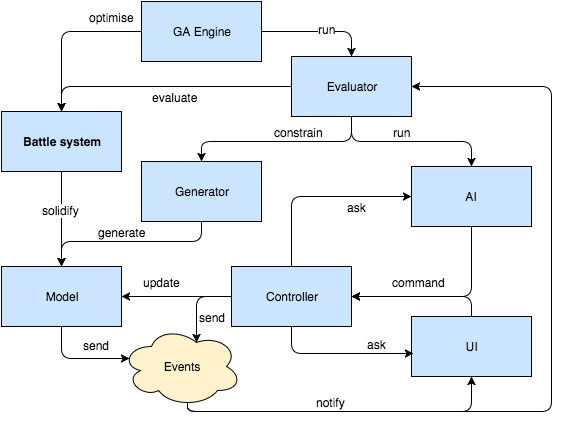

The diagram above was exported from draw.io. Its source (the exported page's mxGraphModel, read from the mxfile embedded in the PNG):
<mxGraphModel dx="788" dy="420" grid="1" gridSize="10" guides="1" tooltips="1" connect="1" arrows="1" fold="1" page="1" pageScale="1" pageWidth="826" pageHeight="1169" background="#ffffff" math="0" shadow="0">
  <root>
    <mxCell id="0" />
    <mxCell id="1" parent="0" />
    <mxCell id="2" value="Controller" style="whiteSpace=wrap;html=1;fillColor=#CCE5FF;" parent="1" vertex="1">
      <mxGeometry x="270" y="355" width="120" height="60" as="geometry" />
    </mxCell>
    <mxCell id="3" value="UI" style="whiteSpace=wrap;html=1;fillColor=#CCE5FF;" parent="1" vertex="1">
      <mxGeometry x="450" y="405" width="120" height="60" as="geometry" />
    </mxCell>
    <mxCell id="4" value="AI" style="whiteSpace=wrap;html=1;fillColor=#CCE5FF;" parent="1" vertex="1">
      <mxGeometry x="450" y="255" width="120" height="60" as="geometry" />
    </mxCell>
    <mxCell id="5" value="Model" style="whiteSpace=wrap;html=1;gradientColor=none;fillColor=#CCE5FF;" parent="1" vertex="1">
      <mxGeometry x="40" y="355" width="120" height="60" as="geometry" />
    </mxCell>
    <mxCell id="6" value="Events" style="ellipse;shape=cloud;whiteSpace=wrap;html=1;fillColor=#FFF2CC;" parent="1" vertex="1">
      <mxGeometry x="160" y="415" width="120" height="80" as="geometry" />
    </mxCell>
    <mxCell id="7" value="Generator" style="whiteSpace=wrap;html=1;fillColor=#CCE5FF;" parent="1" vertex="1">
      <mxGeometry x="180" y="250" width="120" height="60" as="geometry" />
    </mxCell>
    <mxCell id="8" value="Evaluator" style="whiteSpace=wrap;html=1;fillColor=#CCE5FF;" parent="1" vertex="1">
      <mxGeometry x="330" y="145" width="120" height="60" as="geometry" />
    </mxCell>
    <mxCell id="10" value="GA Engine" style="whiteSpace=wrap;html=1;fillColor=#CCE5FF;" parent="1" vertex="1">
      <mxGeometry x="180" y="90" width="120" height="60" as="geometry" />
    </mxCell>
    <mxCell id="11" value="Battle system" style="whiteSpace=wrap;html=1;fontStyle=1;fillColor=#CCE5FF;" parent="1" vertex="1">
      <mxGeometry x="40" y="200" width="120" height="60" as="geometry" />
    </mxCell>
    <mxCell id="12" value="" style="endArrow=classic;html=1;exitX=0;exitY=0.5;entryX=1;entryY=0.5;" parent="1" source="2" target="5" edge="1">
      <mxGeometry width="50" height="50" relative="1" as="geometry">
        <mxPoint x="-250" y="295" as="sourcePoint" />
        <mxPoint x="-200" y="245" as="targetPoint" />
      </mxGeometry>
    </mxCell>
    <mxCell id="13" value="update" style="text;html=1;resizable=0;points=[];align=center;verticalAlign=middle;labelBackgroundColor=#ffffff;" parent="12" vertex="1" connectable="0">
      <mxGeometry x="-0.1455" y="2" relative="1" as="geometry">
        <mxPoint x="-23" y="-17" as="offset" />
      </mxGeometry>
    </mxCell>
    <mxCell id="14" value="" style="endArrow=classic;html=1;exitX=0.5;exitY=1;edgeStyle=orthogonalEdgeStyle;entryX=0.07;entryY=0.4;entryPerimeter=0;" parent="1" source="5" target="6" edge="1">
      <mxGeometry width="50" height="50" relative="1" as="geometry">
        <mxPoint x="-250" y="295" as="sourcePoint" />
        <mxPoint x="-200" y="245" as="targetPoint" />
        <Array as="points">
          <mxPoint x="100" y="447" />
        </Array>
      </mxGeometry>
    </mxCell>
    <mxCell id="15" value="send" style="text;html=1;resizable=0;points=[];autosize=1;align=left;verticalAlign=top;spacingTop=-4;" parent="1" vertex="1">
      <mxGeometry x="120" y="425" width="40" height="20" as="geometry" />
    </mxCell>
    <mxCell id="16" value="" style="endArrow=classic;html=1;exitX=0;exitY=0.5;entryX=0.625;entryY=0.2;entryPerimeter=0;edgeStyle=orthogonalEdgeStyle;" parent="1" source="2" target="6" edge="1">
      <mxGeometry width="50" height="50" relative="1" as="geometry">
        <mxPoint x="-250" y="295" as="sourcePoint" />
        <mxPoint x="-200" y="245" as="targetPoint" />
        <Array as="points">
          <mxPoint x="235" y="385" />
        </Array>
      </mxGeometry>
    </mxCell>
    <mxCell id="17" value="send" style="text;html=1;resizable=0;points=[];align=center;verticalAlign=middle;labelBackgroundColor=#ffffff;" parent="16" vertex="1" connectable="0">
      <mxGeometry x="-0.2911" y="1" relative="1" as="geometry">
        <mxPoint x="9" y="19" as="offset" />
      </mxGeometry>
    </mxCell>
    <mxCell id="18" value="" style="endArrow=classic;html=1;exitX=0.55;exitY=0.95;exitPerimeter=0;entryX=0.5;entryY=1;edgeStyle=orthogonalEdgeStyle;" parent="1" source="6" target="3" edge="1">
      <mxGeometry width="50" height="50" relative="1" as="geometry">
        <mxPoint x="-250" y="295" as="sourcePoint" />
        <mxPoint x="-200" y="245" as="targetPoint" />
        <Array as="points">
          <mxPoint x="226" y="500" />
          <mxPoint x="510" y="500" />
        </Array>
      </mxGeometry>
    </mxCell>
    <mxCell id="19" value="notify" style="text;html=1;resizable=0;points=[];align=center;verticalAlign=middle;labelBackgroundColor=#ffffff;" parent="18" vertex="1" connectable="0">
      <mxGeometry x="-0.4243" y="6" relative="1" as="geometry">
        <mxPoint x="58" y="-4" as="offset" />
      </mxGeometry>
    </mxCell>
    <mxCell id="24" value="" style="endArrow=classic;html=1;exitX=0.5;exitY=1;entryX=0.5;entryY=0;edgeStyle=orthogonalEdgeStyle;" parent="1" source="7" target="5" edge="1">
      <mxGeometry width="50" height="50" relative="1" as="geometry">
        <mxPoint x="-250" y="165" as="sourcePoint" />
        <mxPoint x="-200" y="115" as="targetPoint" />
        <Array as="points">
          <mxPoint x="240" y="330" />
          <mxPoint x="100" y="330" />
        </Array>
      </mxGeometry>
    </mxCell>
    <mxCell id="25" value="generate" style="text;html=1;resizable=0;points=[];align=center;verticalAlign=middle;labelBackgroundColor=#ffffff;" parent="24" vertex="1" connectable="0">
      <mxGeometry y="1" relative="1" as="geometry">
        <mxPoint x="-7" y="-11" as="offset" />
      </mxGeometry>
    </mxCell>
    <mxCell id="28" value="" style="endArrow=classic;html=1;exitX=0.5;exitY=1;entryX=0.5;entryY=0;edgeStyle=orthogonalEdgeStyle;" parent="1" source="8" target="7" edge="1">
      <mxGeometry width="50" height="50" relative="1" as="geometry">
        <mxPoint x="-250" y="175" as="sourcePoint" />
        <mxPoint x="-200" y="125" as="targetPoint" />
        <Array as="points">
          <mxPoint x="390" y="230" />
          <mxPoint x="240" y="230" />
        </Array>
      </mxGeometry>
    </mxCell>
    <mxCell id="29" value="constrain" style="text;html=1;resizable=0;points=[];align=center;verticalAlign=middle;labelBackgroundColor=#ffffff;" parent="28" vertex="1" connectable="0">
      <mxGeometry x="0.2" y="3" relative="1" as="geometry">
        <mxPoint x="39" y="-13" as="offset" />
      </mxGeometry>
    </mxCell>
    <mxCell id="30" value="" style="endArrow=classic;html=1;exitX=0.5;exitY=1;entryX=0.5;entryY=0;edgeStyle=orthogonalEdgeStyle;" parent="1" source="8" target="4" edge="1">
      <mxGeometry width="50" height="50" relative="1" as="geometry">
        <mxPoint x="-140" y="305" as="sourcePoint" />
        <mxPoint x="-200" y="155" as="targetPoint" />
        <Array as="points">
          <mxPoint x="390" y="230" />
          <mxPoint x="510" y="230" />
        </Array>
      </mxGeometry>
    </mxCell>
    <mxCell id="38" value="run" style="text;html=1;resizable=0;points=[];align=center;verticalAlign=middle;labelBackgroundColor=#ffffff;" parent="30" vertex="1" connectable="0">
      <mxGeometry x="0.1655" relative="1" as="geometry">
        <mxPoint x="-24" y="-10" as="offset" />
      </mxGeometry>
    </mxCell>
    <mxCell id="31" value="" style="endArrow=classic;html=1;exitX=0.5;exitY=0;entryX=0;entryY=0.5;edgeStyle=orthogonalEdgeStyle;" parent="1" source="2" target="4" edge="1">
      <mxGeometry width="50" height="50" relative="1" as="geometry">
        <mxPoint x="410" y="345" as="sourcePoint" />
        <mxPoint x="460" y="295" as="targetPoint" />
      </mxGeometry>
    </mxCell>
    <mxCell id="42" value="ask" style="text;html=1;resizable=0;points=[];align=center;verticalAlign=middle;labelBackgroundColor=#ffffff;" parent="31" vertex="1" connectable="0">
      <mxGeometry x="0.1" y="1" relative="1" as="geometry">
        <mxPoint x="30" y="11" as="offset" />
      </mxGeometry>
    </mxCell>
    <mxCell id="33" value="" style="endArrow=classic;html=1;entryX=1;entryY=0.5;edgeStyle=orthogonalEdgeStyle;exitX=0.5;exitY=0;" parent="1" source="3" target="2" edge="1">
      <mxGeometry width="50" height="50" relative="1" as="geometry">
        <mxPoint x="250" y="565" as="sourcePoint" />
        <mxPoint x="-200" y="205" as="targetPoint" />
        <Array as="points">
          <mxPoint x="510" y="385" />
        </Array>
      </mxGeometry>
    </mxCell>
    <mxCell id="35" value="" style="endArrow=classic;html=1;exitX=0.5;exitY=1;edgeStyle=orthogonalEdgeStyle;entryX=0.017;entryY=0.617;entryPerimeter=0;" parent="1" source="2" edge="1" target="3">
      <mxGeometry width="50" height="50" relative="1" as="geometry">
        <mxPoint x="-250" y="255" as="sourcePoint" />
        <mxPoint x="450" y="485" as="targetPoint" />
        <Array as="points">
          <mxPoint x="330" y="442" />
        </Array>
      </mxGeometry>
    </mxCell>
    <mxCell id="36" value="ask" style="text;html=1;resizable=0;points=[];align=center;verticalAlign=middle;labelBackgroundColor=#ffffff;" parent="35" vertex="1" connectable="0">
      <mxGeometry x="0.0971" y="1" relative="1" as="geometry">
        <mxPoint x="30" y="-9" as="offset" />
      </mxGeometry>
    </mxCell>
    <mxCell id="39" value="" style="endArrow=classic;html=1;exitX=0.5;exitY=1;edgeStyle=orthogonalEdgeStyle;entryX=1;entryY=0.5;" parent="1" source="4" target="2" edge="1">
      <mxGeometry width="50" height="50" relative="1" as="geometry">
        <mxPoint x="-170" y="265" as="sourcePoint" />
        <mxPoint x="330" y="405" as="targetPoint" />
        <Array as="points">
          <mxPoint x="510" y="385" />
        </Array>
      </mxGeometry>
    </mxCell>
    <mxCell id="40" value="command" style="text;html=1;resizable=0;points=[];align=center;verticalAlign=middle;labelBackgroundColor=#ffffff;" parent="39" vertex="1" connectable="0">
      <mxGeometry x="-0.2385" y="6" relative="1" as="geometry">
        <mxPoint x="-51" y="-21" as="offset" />
      </mxGeometry>
    </mxCell>
    <mxCell id="43" value="" style="endArrow=classic;html=1;exitX=0.55;exitY=0.95;exitPerimeter=0;entryX=1;entryY=0.5;edgeStyle=orthogonalEdgeStyle;" parent="1" source="6" target="8" edge="1">
      <mxGeometry width="50" height="50" relative="1" as="geometry">
        <mxPoint x="-150" y="195" as="sourcePoint" />
        <mxPoint x="-100" y="145" as="targetPoint" />
        <Array as="points">
          <mxPoint x="226" y="500" />
          <mxPoint x="590" y="500" />
          <mxPoint x="590" y="175" />
        </Array>
      </mxGeometry>
    </mxCell>
    <mxCell id="44" value="" style="endArrow=classic;html=1;exitX=0.5;exitY=1;entryX=0.5;entryY=0;" parent="1" source="11" target="5" edge="1">
      <mxGeometry width="50" height="50" relative="1" as="geometry">
        <mxPoint x="-250" y="195" as="sourcePoint" />
        <mxPoint x="-200" y="145" as="targetPoint" />
      </mxGeometry>
    </mxCell>
    <mxCell id="45" value="solidify" style="text;html=1;resizable=0;points=[];align=center;verticalAlign=middle;labelBackgroundColor=#ffffff;" parent="44" vertex="1" connectable="0">
      <mxGeometry x="-0.1993" y="-1" relative="1" as="geometry">
        <mxPoint as="offset" />
      </mxGeometry>
    </mxCell>
    <mxCell id="46" value="" style="endArrow=classic;html=1;exitX=0;exitY=0.5;entryX=0.5;entryY=0;edgeStyle=orthogonalEdgeStyle;" parent="1" source="8" target="11" edge="1">
      <mxGeometry width="50" height="50" relative="1" as="geometry">
        <mxPoint x="-250" y="195" as="sourcePoint" />
        <mxPoint x="-200" y="145" as="targetPoint" />
      </mxGeometry>
    </mxCell>
    <mxCell id="47" value="evaluate" style="text;html=1;resizable=0;points=[];align=center;verticalAlign=middle;labelBackgroundColor=#ffffff;" parent="46" vertex="1" connectable="0">
      <mxGeometry x="-0.1571" y="-1" relative="1" as="geometry">
        <mxPoint x="-10" y="11" as="offset" />
      </mxGeometry>
    </mxCell>
    <mxCell id="48" value="" style="endArrow=classic;html=1;exitX=0;exitY=0.5;edgeStyle=orthogonalEdgeStyle;entryX=0.5;entryY=0;" parent="1" source="10" edge="1" target="11">
      <mxGeometry width="50" height="50" relative="1" as="geometry">
        <mxPoint x="10" y="90" as="sourcePoint" />
        <mxPoint x="200" y="240" as="targetPoint" />
        <Array as="points">
          <mxPoint x="100" y="120" />
        </Array>
      </mxGeometry>
    </mxCell>
    <mxCell id="49" value="optimise" style="text;html=1;resizable=0;points=[];align=center;verticalAlign=middle;labelBackgroundColor=#ffffff;" parent="48" vertex="1" connectable="0">
      <mxGeometry x="-0.7067" y="5" relative="1" as="geometry">
        <mxPoint x="-7" y="-20" as="offset" />
      </mxGeometry>
    </mxCell>
    <mxCell id="50" value="" style="endArrow=classic;html=1;exitX=1;exitY=0.5;entryX=0.5;entryY=0;edgeStyle=orthogonalEdgeStyle;" parent="1" source="10" target="8" edge="1">
      <mxGeometry width="50" height="50" relative="1" as="geometry">
        <mxPoint x="10" y="90" as="sourcePoint" />
        <mxPoint x="330" y="140" as="targetPoint" />
      </mxGeometry>
    </mxCell>
    <mxCell id="51" value="run" style="text;html=1;resizable=0;points=[];align=center;verticalAlign=middle;labelBackgroundColor=#ffffff;" parent="50" vertex="1" connectable="0">
      <mxGeometry x="-0.1556" y="4" relative="1" as="geometry">
        <mxPoint x="16" y="1" as="offset" />
      </mxGeometry>
    </mxCell>
  </root>
</mxGraphModel>